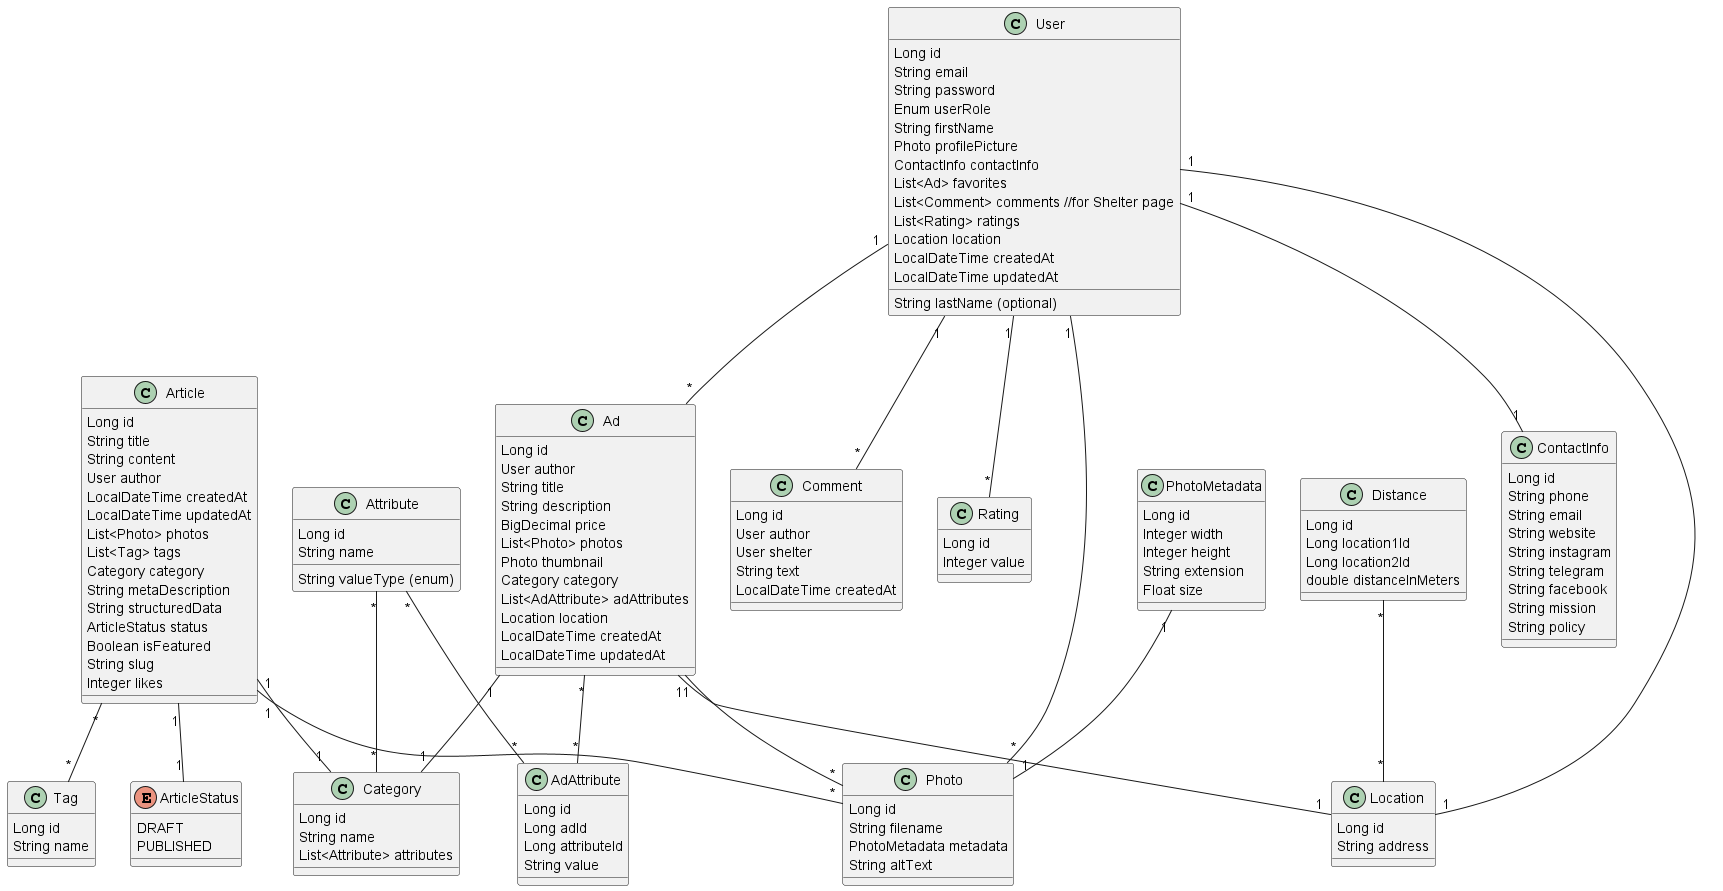

The diagram above was rendered by PlantUML. Its source (embedded in the PNG):
@startuml

enum ArticleStatus {
  DRAFT
  PUBLISHED
}

class Article {
  Long id
  String title
  String content
  User author
  LocalDateTime createdAt
  LocalDateTime updatedAt
  List<Photo> photos
  List<Tag> tags
  Category category
  String metaDescription
  String structuredData
  ArticleStatus status
  Boolean isFeatured
  String slug
  Integer likes
}

class Comment {
  Long id
  User author
  User shelter
  String text
  LocalDateTime createdAt
}

class Distance{
  Long id
  Long location1Id
  Long location2Id
  double distanceInMeters
}

class Location {
  Long id
  String address
}

class User {
  Long id
  String email
  String password
  Enum userRole
  String firstName
  String lastName (optional)
  Photo profilePicture
  ContactInfo contactInfo
  List<Ad> favorites
  List<Comment> comments //for Shelter page
  List<Rating> ratings
  Location location
  LocalDateTime createdAt
  LocalDateTime updatedAt
}

class Rating{
  Long id
  Integer value
}

class ContactInfo {
  Long id
  String phone
  String email
  String website
  String instagram
  String telegram
  String facebook
  String mission
  String policy
}

class Ad {
  Long id
  User author
  String title
  String description
  BigDecimal price
  List<Photo> photos
  Photo thumbnail
  Category category
  List<AdAttribute> adAttributes
  Location location
  LocalDateTime createdAt
  LocalDateTime updatedAt
}

class Attribute {
  Long id
  String name
  String valueType (enum)
}

class Category {
  Long id
  String name
  List<Attribute> attributes
}

class Photo {
  Long id
  String filename
  PhotoMetadata metadata
  String altText
}

class PhotoMetadata {
  Long id
  Integer width
  Integer height
  String extension
  Float size
}

class AdAttribute {
  Long id
  Long adId
  Long attributeId
  String value
}

class Tag {
  Long id
  String name
}

Article "1" -- "*" Photo
Article "*" -- "*" Tag
Article "1" -- "1" Category
Article "1" -- "1" ArticleStatus
Distance "*" -- "*" Location
Ad "1" -- "*" Photo
Ad "1" -- "1" Category
User "1" -- "*" Ad
User "1" -- "1" Location
Ad "1" -- "1" Location
User "1" -- "*" Comment
User "1" -- "*" Rating
PhotoMetadata "1" -- "1" Photo
User "1" -- "*" Photo
Attribute "*" -- "*" Category
User "1" -- "1" ContactInfo
Ad "*" -- "*" AdAttribute
Attribute "*" -- "*" AdAttribute

@enduml